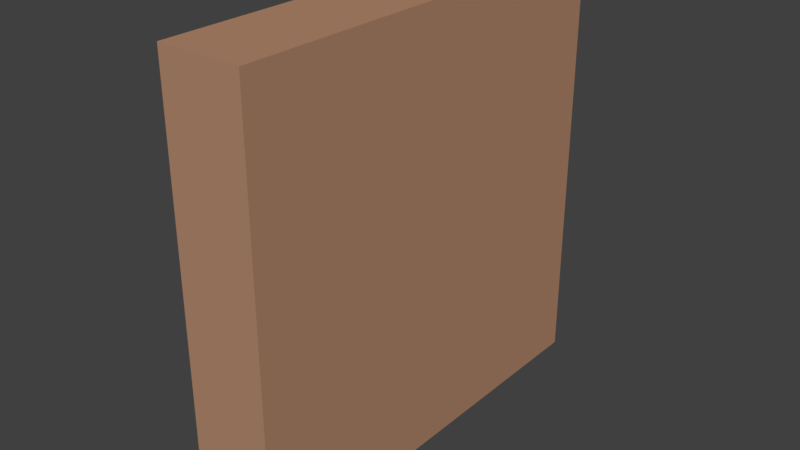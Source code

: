 # Source: B_cherregal.blend  (saved by Blender 2.79.0; exported with 4.5.12 LTS)
import bpy
from mathutils import Matrix  # noqa: F401  (used for matrix-valued properties, if any)

bpy.ops.wm.read_factory_settings(use_empty=True)
scene = bpy.context.scene
scene.name = 'Scene'

# ---- collections
col_collection_1 = bpy.data.collections.new('Collection 1'); scene.collection.children.link(col_collection_1)

# ---- materials (node trees are filled in below, after node groups)
mat_material_005 = bpy.data.materials.new('Material.005')
mat_material_005.alpha_threshold = 0.0
mat_material_005.use_transparent_shadow = False
mat_material_005.specular_color = (0.402, 0.402, 0.402)
mat_material_005.roughness = 0.5
mat_material_001 = bpy.data.materials.new('Material.001')
mat_material_001.alpha_threshold = 0.0
mat_material_001.use_transparent_shadow = False
mat_material_001.diffuse_color = (0.4575, 0.2524, 0.1535, 1.0)
mat_material_001.roughness = 0.5
mat_material_004 = bpy.data.materials.new('Material.004')
mat_material_004.alpha_threshold = 0.0
mat_material_004.use_transparent_shadow = False
mat_material_004.diffuse_color = (0.5071, 0.5071, 0.5071, 1.0)
mat_material_004.roughness = 0.5
mat_material_002 = bpy.data.materials.new('Material.002')
mat_material_002.alpha_threshold = 0.0
mat_material_002.use_transparent_shadow = False
mat_material_002.diffuse_color = (0.4292, 0.4292, 0.4292, 1.0)
mat_material_002.roughness = 0.5
mat_material_003 = bpy.data.materials.new('Material.003')
mat_material_003.alpha_threshold = 0.0
mat_material_003.use_transparent_shadow = False
mat_material_003.diffuse_color = (0.4292, 0.4292, 0.4292, 1.0)
mat_material_003.roughness = 0.5

# ---- material node trees

# ---- world
world_world = bpy.data.worlds.new('World'); scene.world = world_world
world_world.color = (0.05088, 0.05088, 0.05088)
world_world.use_sun_shadow = False
world_world.sun_shadow_jitter_overblur = 0.0
world_world.cycles.sampling_method = 'MANUAL'

# ---- meshes
me_plane = bpy.data.meshes.new('Plane')
me_plane.from_pydata([(-0.466, -8.665, 0.0), (1.0, -8.665, 0.0), (-0.466, 1.0, 0.0), (1.0, 1.0, 0.0), (-0.466, 1.0, -0.1435), (-0.466, -8.665, -0.1435), (1.0, -8.665, -0.1435), (1.0, 1.0, -0.1435)], [], [(0, 2, 3, 1), (5, 6, 7, 4), (3, 2, 4, 7), (0, 1, 6, 5), (1, 3, 7, 6), (2, 0, 5, 4)])
me_plane.materials.append(mat_material_005)
me_plane.use_remesh_preserve_volume = False
me_plane.use_remesh_preserve_attributes = False
me_plane.use_mirror_vertex_groups = False
me_plane.update()
me_cube_004 = bpy.data.meshes.new('Cube.004')
me_cube_004.from_pydata([(0.6115, -1.0, -1.0), (0.6115, -1.0, 1.0), (0.6115, 1.0, -1.0), (0.6115, 1.0, 1.0), (1.0, -1.0, -1.0), (1.0, -1.0, 1.0), (1.0, 1.0, -1.0), (1.0, 1.0, 1.0), (0.6115, -1.0, 0.9616), (0.6115, 1.0, 0.9616), (1.0, 1.0, 0.9616), (1.0, -1.0, 0.9616), (0.6115, 1.0, -0.9613), (1.0, 1.0, -0.9613), (1.0, -1.0, -0.9613), (0.6115, -1.0, -0.9613), (0.6115, 0.9489, -1.0), (0.6115, 0.9489, 1.0), (1.0, 0.9489, -1.0), (1.0, 0.9489, 1.0), (1.0, 0.9489, 0.9616), (0.6115, 0.9489, 0.9616), (0.6115, 0.9489, -0.9613), (1.0, 0.9489, -0.9613), (0.6115, -0.9388, -1.0), (1.0, -0.9388, 1.0), (1.0, -0.9388, 0.9616), (1.0, -0.9388, -0.9613), (0.6115, -0.9388, 1.0), (1.0, -0.9388, -1.0), (0.6115, -0.9388, 0.9616), (0.6115, -0.9388, -0.9613), (0.9174, -0.9388, 0.9616), (0.9174, 0.9489, 0.9616), (0.9174, -0.9388, -0.9613), (0.9174, 0.9489, -0.9613)], [], [(21, 17, 3, 9), (9, 3, 7, 10), (26, 25, 5, 11), (11, 5, 1, 8), (24, 29, 4, 0), (25, 28, 1, 5), (14, 11, 8, 15), (27, 26, 11, 14), (12, 9, 10, 13), (22, 21, 9, 12), (16, 22, 12, 2), (2, 12, 13, 6), (29, 27, 14, 4), (4, 14, 15, 0), (6, 13, 23, 18), (24, 31, 22, 16), (22, 31, 34, 35), (13, 10, 20, 23), (7, 3, 17, 19), (2, 6, 18, 16), (10, 7, 19, 20), (30, 28, 17, 21), (8, 1, 28, 30), (15, 8, 30, 31), (0, 15, 31, 24), (18, 23, 27, 29), (23, 20, 26, 27), (19, 17, 28, 25), (16, 18, 29, 24), (20, 19, 25, 26), (34, 32, 33, 35), (30, 21, 33, 32), (31, 30, 32, 34), (21, 22, 35, 33)])
me_cube_004.materials.append(mat_material_001)
me_cube_004.use_remesh_preserve_volume = False
me_cube_004.use_remesh_preserve_attributes = False
me_cube_004.use_mirror_vertex_groups = False
me_cube_004.update()
me_plane_001 = bpy.data.meshes.new('Plane.001')
me_plane_001.from_pydata([(-0.466, -8.665, 0.0), (1.0, -8.665, 0.0), (-0.466, 1.0, 0.0), (1.0, 1.0, 0.0), (-0.466, 1.0, -0.1435), (-0.466, -8.665, -0.1435), (1.0, -8.665, -0.1435), (1.0, 1.0, -0.1435)], [], [(0, 2, 3, 1), (5, 6, 7, 4), (3, 2, 4, 7), (0, 1, 6, 5), (1, 3, 7, 6), (2, 0, 5, 4)])
me_plane_001.materials.append(mat_material_004)
me_plane_001.use_remesh_preserve_volume = False
me_plane_001.use_remesh_preserve_attributes = False
me_plane_001.use_mirror_vertex_groups = False
me_plane_001.update()
me_plane_002 = bpy.data.meshes.new('Plane.002')
me_plane_002.from_pydata([(-0.466, -8.665, 0.0), (1.0, -8.665, 0.0), (-0.466, 1.0, 0.0), (1.0, 1.0, 0.0), (-0.466, 1.0, -0.1435), (-0.466, -8.665, -0.1435), (1.0, -8.665, -0.1435), (1.0, 1.0, -0.1435)], [], [(0, 2, 3, 1), (5, 6, 7, 4), (3, 2, 4, 7), (0, 1, 6, 5), (1, 3, 7, 6), (2, 0, 5, 4)])
me_plane_002.materials.append(mat_material_002)
me_plane_002.use_remesh_preserve_volume = False
me_plane_002.use_remesh_preserve_attributes = False
me_plane_002.use_mirror_vertex_groups = False
me_plane_002.update()
me_plane_003 = bpy.data.meshes.new('Plane.003')
me_plane_003.from_pydata([(-0.466, -8.665, 0.0), (1.0, -8.665, 0.0), (-0.466, 1.0, 0.0), (1.0, 1.0, 0.0), (-0.466, 1.0, -0.1435), (-0.466, -8.665, -0.1435), (1.0, -8.665, -0.1435), (1.0, 1.0, -0.1435)], [], [(0, 2, 3, 1), (5, 6, 7, 4), (3, 2, 4, 7), (0, 1, 6, 5), (1, 3, 7, 6), (2, 0, 5, 4)])
me_plane_003.use_remesh_preserve_volume = False
me_plane_003.use_remesh_preserve_attributes = False
me_plane_003.use_mirror_vertex_groups = False
me_plane_003.update()
me_plane_004 = bpy.data.meshes.new('Plane.004')
me_plane_004.from_pydata([(-0.466, -8.665, 0.0), (1.0, -8.665, 0.0), (-0.466, 1.0, 0.0), (1.0, 1.0, 0.0), (-0.466, 1.0, -0.1435), (-0.466, -8.665, -0.1435), (1.0, -8.665, -0.1435), (1.0, 1.0, -0.1435)], [], [(0, 2, 3, 1), (5, 6, 7, 4), (3, 2, 4, 7), (0, 1, 6, 5), (1, 3, 7, 6), (2, 0, 5, 4)])
me_plane_004.materials.append(mat_material_003)
me_plane_004.use_remesh_preserve_volume = False
me_plane_004.use_remesh_preserve_attributes = False
me_plane_004.use_mirror_vertex_groups = False
me_plane_004.update()

# ---- objects
ob_plane = bpy.data.objects.new('Plane', me_plane)
ob_cube = bpy.data.objects.new('Cube', me_cube_004)
ob_plane_001 = bpy.data.objects.new('Plane.001', me_plane_001)
ob_plane_002 = bpy.data.objects.new('Plane.002', me_plane_002)
ob_plane_003 = bpy.data.objects.new('Plane.003', me_plane_003)
ob_plane_004 = bpy.data.objects.new('Plane.004', me_plane_004)

# ---- transforms, parenting, visibility, modifiers, constraints
ob_plane.location = (0.247, 0.5929, 0.8968)
ob_plane.scale = (0.2609, 0.2609, 0.2609)
ob_plane.lineart.crease_threshold = 0.0
ob_cube.location = (-0.7045, -0.4118, 1.287)
ob_cube.scale = (1.324, 1.324, 1.324)
ob_cube.lineart.crease_threshold = 0.0
ob_plane_001.location = (0.247, 0.5929, 0.5007)
ob_plane_001.scale = (0.2609, 0.2609, 0.2609)
ob_plane_001.lineart.crease_threshold = 0.0
ob_plane_002.location = (0.247, 0.5929, 1.277)
ob_plane_002.scale = (0.2609, 0.2609, 0.2609)
ob_plane_002.lineart.crease_threshold = 0.0
ob_plane_003.location = (0.247, 0.5929, 1.682)
ob_plane_003.scale = (0.2609, 0.2609, 0.2609)
ob_plane_003.lineart.crease_threshold = 0.0
ob_plane_004.location = (0.247, 0.5929, 2.114)
ob_plane_004.scale = (0.2609, 0.2609, 0.2609)
ob_plane_004.lineart.crease_threshold = 0.0

# ---- collection membership
col_collection_1.objects.link(ob_plane)
col_collection_1.objects.link(ob_cube)
col_collection_1.objects.link(ob_plane_001)
col_collection_1.objects.link(ob_plane_002)
col_collection_1.objects.link(ob_plane_003)
col_collection_1.objects.link(ob_plane_004)

# ---- scene / render settings (as saved in the file)
scene.frame_start = 1; scene.frame_end = 250; scene.frame_set(1)
scene.render.engine = 'BLENDER_EEVEE_NEXT'
scene.render.resolution_percentage = 50
scene.render.dither_intensity = 0.0
scene.cycles.use_denoising = False
scene.cycles.samples = 128
scene.cycles.sampling_pattern = 'TABULATED_SOBOL'
scene.cycles.use_adaptive_sampling = False
scene.cycles.use_light_tree = False
scene.cycles.blur_glossy = 0.0
scene.cycles.sample_clamp_indirect = 0.0
scene.view_settings.view_transform = 'Standard'
bpy.context.view_layer.update()

# ---- added for rendering (the .blend has no active camera and no usable light): camera, sun
cam_auto = bpy.data.cameras.new('AutoCamera')
cam_auto.lens = 50.0
cam_auto.sensor_width = 36.0
cam_auto.clip_end = 1000.0
ob_auto_camera = bpy.data.objects.new('AutoCamera', cam_auto)
scene.collection.objects.link(ob_auto_camera)
ob_auto_camera.location = (3.86137, -4.61012, 4.08548)
ob_auto_camera.rotation_euler = (1.09748, -7.21219e-08, 0.694738)
scene.camera = ob_auto_camera
light_auto_sun = bpy.data.lights.new('AutoSun', 'SUN')
light_auto_sun.energy = 3.0
light_auto_sun.angle = 0.0523599
ob_auto_sun = bpy.data.objects.new('AutoSun', light_auto_sun)
scene.collection.objects.link(ob_auto_sun)
ob_auto_sun.rotation_euler = (0.872665, 0.174533, 0.523599)
bpy.context.view_layer.update()
